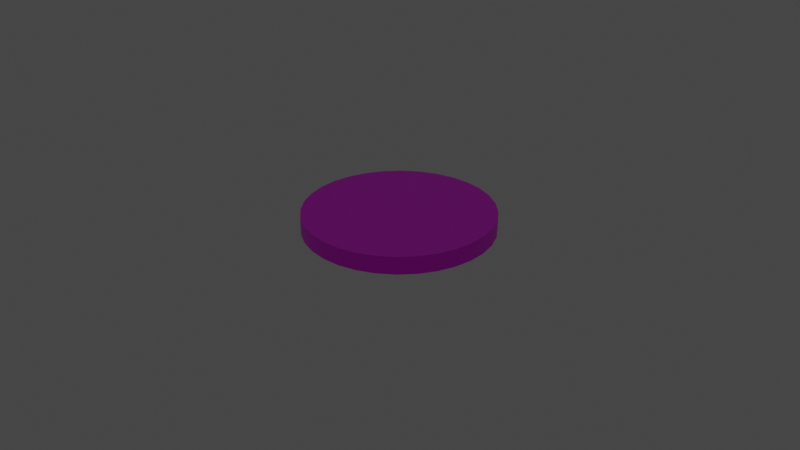 # Source: JPS_logo.blend  (saved by Blender 3.6.11; exported with 4.5.12 LTS)
import bpy
from mathutils import Matrix  # noqa: F401  (used for matrix-valued properties, if any)

bpy.ops.wm.read_factory_settings(use_empty=True)
scene = bpy.context.scene
scene.name = 'Scene'

# ---- collections
col_collection = bpy.data.collections.new('Collection'); scene.collection.children.link(col_collection)

# ---- images (referenced by path relative to the original .blend; pixels are not part of the script)
import os
ASSET_DIR = os.environ.get("B2B_ASSET_DIR", "")  # directory of the original .blend (textures are referenced by path, not embedded)
HERE = os.path.dirname(os.path.abspath(__file__))  # packed textures are extracted next to this script under _unpacked/

def load_image(name, relpath, width, height, colorspace="sRGB"):
    """Load a texture the original file referenced (path relative to the .blend, or extracted next to this script)."""
    p = next((c for c in (os.path.join(HERE, relpath), os.path.join(ASSET_DIR, relpath)) if relpath and os.path.exists(c)), "")
    if p:
        img = bpy.data.images.load(p, check_existing=True)
        img.name = name
    else:  # same state as the original file: an image datablock whose file is absent (Cycles renders it pink)
        img = bpy.data.images.new(name, width, height)
        img.source = "FILE"
        img.filepath = "//" + (relpath or name)
    img.colorspace_settings.name = colorspace
    return img
img_whatsapp_image_2026_09_29_at_5_00_40_pm_jpeg = load_image('WhatsApp Image 2026-09-29 at 5.00.40 PM.jpeg', 'WhatsApp Image 2026-09-29 at 5.00.40 PM.jpeg', 1024, 1024, 'sRGB')

# ---- materials (node trees are filled in below, after node groups)
mat_material_001 = bpy.data.materials.new('Material.001')
mat_material_001.use_transparent_shadow = False

# ---- node groups
ng_auto_smooth = bpy.data.node_groups.new('Auto Smooth', 'GeometryNodeTree')
_s = ng_auto_smooth.interface.new_socket(name='Geometry', in_out='OUTPUT', socket_type='NodeSocketGeometry')
_s = ng_auto_smooth.interface.new_socket(name='Geometry', in_out='INPUT', socket_type='NodeSocketGeometry')
_s = ng_auto_smooth.interface.new_socket(name='Angle', in_out='INPUT', socket_type='NodeSocketFloat')
_s.subtype = 'ANGLE'
_s.min_value = 0.0
_s.max_value = 3.142
ng_auto_smooth.is_modifier = True
_N = ng_auto_smooth.nodes; _L = ng_auto_smooth.links
n0 = _N.new('NodeGroupOutput'); n0.name = 'Group Output'; n0.location = (480, -100)
n1 = _N.new('NodeGroupInput'); n1.name = 'Group Input'; n1.location = (-420, -300)
n2 = _N.new('NodeGroupInput'); n2.name = 'Group Input.001'; n2.location = (-60, -100)
n3 = _N.new('GeometryNodeSetShadeSmooth'); n3.name = 'Set Shade Smooth'; n3.location = (120, -100)
n3.domain = 'EDGE'
n4 = _N.new('GeometryNodeSetShadeSmooth'); n4.name = 'Set Shade Smooth.001'; n4.location = (300, -100)
n5 = _N.new('GeometryNodeInputMeshEdgeAngle'); n5.name = 'Edge Angle'; n5.location = (-420, -220)
n6 = _N.new('GeometryNodeInputEdgeSmooth'); n6.name = 'Is Edge Smooth'; n6.location = (-60, -160)
n7 = _N.new('GeometryNodeInputShadeSmooth'); n7.name = 'Is Face Smooth'; n7.location = (-240, -340)
n8 = _N.new('FunctionNodeBooleanMath'); n8.name = 'Boolean Math'; n8.location = (-60, -220)
n9 = _N.new('FunctionNodeCompare'); n9.name = 'Compare'; n9.location = (-240, -180)
n9.operation = 'LESS_EQUAL'
_L.new(n5.outputs[0], n9.inputs[0])
_L.new(n4.outputs[0], n0.inputs[0])
_L.new(n1.outputs[1], n9.inputs[1])
_L.new(n9.outputs[0], n8.inputs[0])
_L.new(n7.outputs[0], n8.inputs[1])
_L.new(n2.outputs[0], n3.inputs[0])
_L.new(n6.outputs[0], n3.inputs[1])
_L.new(n3.outputs[0], n4.inputs[0])
_L.new(n8.outputs[0], n3.inputs[2])
n0.is_active_output = True

# ---- material node trees
mat_material_001.use_nodes = True; mat_material_001.node_tree.nodes.clear()
_N = mat_material_001.node_tree.nodes; _L = mat_material_001.node_tree.links
n0 = _N.new('ShaderNodeBsdfPrincipled'); n0.name = 'Principled BSDF'; n0.location = (10, 300)
n0.distribution = 'GGX'
n0.subsurface_method = 'RANDOM_WALK_SKIN'
n0.inputs[3].default_value = 1.45
n0.inputs[27].default_value = (0.0, 0.0, 0.0, 1.0)
n0.inputs[28].default_value = 1.0
n1 = _N.new('ShaderNodeOutputMaterial'); n1.name = 'Material Output'; n1.location = (300, 300)
n2 = _N.new('ShaderNodeTexImage'); n2.name = 'Image Texture'; n2.location = (-308, 297)
n2.image = img_whatsapp_image_2026_09_29_at_5_00_40_pm_jpeg
_L.new(n0.outputs[0], n1.inputs[0])
_L.new(n2.outputs[0], n0.inputs[0])
_L.new(n2.outputs[1], n0.inputs[4])
n1.is_active_output = True

# ---- world
world_world = bpy.data.worlds.new('World'); scene.world = world_world
world_world.use_nodes = True; world_world.node_tree.nodes.clear()
_N = world_world.node_tree.nodes; _L = world_world.node_tree.links
n0 = _N.new('ShaderNodeOutputWorld'); n0.name = 'World Output'; n0.location = (300, 300)
n1 = _N.new('ShaderNodeBackground'); n1.name = 'Background'; n1.location = (10, 300)
n1.inputs[0].default_value = (0.05088, 0.05088, 0.05088, 1.0)
_L.new(n1.outputs[0], n0.inputs[0])
n0.is_active_output = True
world_world.color = (0.05088, 0.05088, 0.05088)
world_world.use_sun_shadow = False
world_world.sun_shadow_jitter_overblur = 0.0

# ---- cameras
cam_camera = bpy.data.cameras.new('Camera')
cam_camera.clip_end = 100.0
cam_camera.ortho_scale = 7.314

# ---- lights
light_area = bpy.data.lights.new('Area', 'AREA')
light_area.transmission_factor = 0.0
light_area.energy = 7.854
light_area.shadow_maximum_resolution = 0.006
light_area.use_absolute_resolution = True
light_area.size = 8.475
light_area.size_y = 1.0

# ---- meshes
me_cylinder = bpy.data.meshes.new('Cylinder')
me_cylinder.from_pydata([(0.0, 1.0, -1.0), (0.0, 1.0, 1.0), (0.1951, 0.9808, -1.0), (0.1951, 0.9808, 1.0), (0.3827, 0.9239, -1.0), (0.3827, 0.9239, 1.0), (0.5556, 0.8315, -1.0), (0.5556, 0.8315, 1.0), (0.7071, 0.7071, -1.0), (0.7071, 0.7071, 1.0), (0.8315, 0.5556, -1.0), (0.8315, 0.5556, 1.0), (0.9239, 0.3827, -1.0), (0.9239, 0.3827, 1.0), (0.9808, 0.1951, -1.0), (0.9808, 0.1951, 1.0), (1.0, 0.0, -1.0), (1.0, 0.0, 1.0), (0.9808, -0.1951, -1.0), (0.9808, -0.1951, 1.0), (0.9239, -0.3827, -1.0), (0.9239, -0.3827, 1.0), (0.8315, -0.5556, -1.0), (0.8315, -0.5556, 1.0), (0.7071, -0.7071, -1.0), (0.7071, -0.7071, 1.0), (0.5556, -0.8315, -1.0), (0.5556, -0.8315, 1.0), (0.3827, -0.9239, -1.0), (0.3827, -0.9239, 1.0), (0.1951, -0.9808, -1.0), (0.1951, -0.9808, 1.0), (0.0, -1.0, -1.0), (0.0, -1.0, 1.0), (-0.1951, -0.9808, -1.0), (-0.1951, -0.9808, 1.0), (-0.3827, -0.9239, -1.0), (-0.3827, -0.9239, 1.0), (-0.5556, -0.8315, -1.0), (-0.5556, -0.8315, 1.0), (-0.7071, -0.7071, -1.0), (-0.7071, -0.7071, 1.0), (-0.8315, -0.5556, -1.0), (-0.8315, -0.5556, 1.0), (-0.9239, -0.3827, -1.0), (-0.9239, -0.3827, 1.0), (-0.9808, -0.1951, -1.0), (-0.9808, -0.1951, 1.0), (-1.0, 0.0, -1.0), (-1.0, 0.0, 1.0), (-0.9808, 0.1951, -1.0), (-0.9808, 0.1951, 1.0), (-0.9239, 0.3827, -1.0), (-0.9239, 0.3827, 1.0), (-0.8315, 0.5556, -1.0), (-0.8315, 0.5556, 1.0), (-0.7071, 0.7071, -1.0), (-0.7071, 0.7071, 1.0), (-0.5556, 0.8315, -1.0), (-0.5556, 0.8315, 1.0), (-0.3827, 0.9239, -1.0), (-0.3827, 0.9239, 1.0), (-0.1951, 0.9808, -1.0), (-0.1951, 0.9808, 1.0)], [], [(0, 1, 3, 2), (2, 3, 5, 4), (4, 5, 7, 6), (6, 7, 9, 8), (8, 9, 11, 10), (10, 11, 13, 12), (12, 13, 15, 14), (14, 15, 17, 16), (16, 17, 19, 18), (18, 19, 21, 20), (20, 21, 23, 22), (22, 23, 25, 24), (24, 25, 27, 26), (26, 27, 29, 28), (28, 29, 31, 30), (30, 31, 33, 32), (32, 33, 35, 34), (34, 35, 37, 36), (36, 37, 39, 38), (38, 39, 41, 40), (40, 41, 43, 42), (42, 43, 45, 44), (44, 45, 47, 46), (46, 47, 49, 48), (48, 49, 51, 50), (50, 51, 53, 52), (52, 53, 55, 54), (54, 55, 57, 56), (56, 57, 59, 58), (58, 59, 61, 60), (3, 1, 63, 61, 59, 57, 55, 53, 51, 49, 47, 45, 43, 41, 39, 37, 35, 33, 31, 29, 27, 25, 23, 21, 19, 17, 15, 13, 11, 9, 7, 5), (60, 61, 63, 62), (62, 63, 1, 0), (0, 2, 4, 6, 8, 10, 12, 14, 16, 18, 20, 22, 24, 26, 28, 30, 32, 34, 36, 38, 40, 42, 44, 46, 48, 50, 52, 54, 56, 58, 60, 62)])
me_cylinder.polygons.foreach_set('use_smooth', [True] * 34)
_uv = me_cylinder.uv_layers.new(name='UVMap')
_uv.uv.foreach_set('vector', [0.9872, 0.9065, 0.9872, 0.9876, 0.9821, 0.9876, 0.9821, 0.9065, 0.9821, 0.9065, 0.9821, 0.9876, 0.977, 0.9876, 0.977, 0.9065, 0.977, 0.9065, 0.977, 0.9876, 0.972, 0.9876, 0.972, 0.9065, 0.972, 0.9065, 0.972, 0.9876, 0.9669, 0.9876, 0.9669, 0.9065, 0.9669, 0.9065, 0.9669, 0.9876, 0.9618, 0.9876, 0.9618, 0.9065, 0.9618, 0.9065, 0.9618, 0.9876, 0.9568, 0.9876, 0.9568, 0.9065, 0.9568, 0.9065, 0.9568, 0.9876, 0.9517, 0.9876, 0.9517, 0.9065, 0.9517, 0.9065, 0.9517, 0.9876, 0.9466, 0.9876, 0.9466, 0.9065, 0.9466, 0.9065, 0.9466, 0.9876, 0.9416, 0.9876, 0.9416, 0.9065, 0.9416, 0.9065, 0.9416, 0.9876, 0.9365, 0.9876, 0.9365, 0.9065, 0.9365, 0.9065, 0.9365, 0.9876, 0.9314, 0.9876, 0.9314, 0.9065, 0.9314, 0.9065, 0.9314, 0.9876, 0.9263, 0.9876, 0.9263, 0.9065, 0.9263, 0.9065, 0.9263, 0.9876, 0.9213, 0.9876, 0.9213, 0.9065, 0.9213, 0.9065, 0.9213, 0.9876, 0.9162, 0.9876, 0.9162, 0.9065, 0.9162, 0.9065, 0.9162, 0.9876, 0.9111, 0.9876, 0.9111, 0.9065, 0.9111, 0.9065, 0.9111, 0.9876, 0.9061, 0.9876, 0.9061, 0.9065, 0.9061, 0.9065, 0.9061, 0.9876, 0.901, 0.9876, 0.901, 0.9065, 0.901, 0.9065, 0.901, 0.9876, 0.8959, 0.9876, 0.8959, 0.9065, 0.8959, 0.9065, 0.8959, 0.9876, 0.8909, 0.9876, 0.8909, 0.9065, 0.8909, 0.9065, 0.8909, 0.9876, 0.8858, 0.9876, 0.8858, 0.9065, 0.8858, 0.9065, 0.8858, 0.9876, 0.8807, 0.9876, 0.8807, 0.9065, 0.8807, 0.9065, 0.8807, 0.9876, 0.8757, 0.9876, 0.8757, 0.9065, 0.8757, 0.9065, 0.8757, 0.9876, 0.8706, 0.9876, 0.8706, 0.9065, 0.8706, 0.9065, 0.8706, 0.9876, 0.8655, 0.9876, 0.8655, 0.9065, 0.8655, 0.9065, 0.8655, 0.9876, 0.8604, 0.9876, 0.8604, 0.9065, 0.8604, 0.9065, 0.8604, 0.9876, 0.8554, 0.9876, 0.8554, 0.9065, 0.8554, 0.9065, 0.8554, 0.9876, 0.8503, 0.9876, 0.8503, 0.9065, 0.8503, 0.9065, 0.8503, 0.9876, 0.8452, 0.9876, 0.8452, 0.9065, 0.8452, 0.9065, 0.8452, 0.9876, 0.8402, 0.9876, 0.8402, 0.9065, 0.8402, 0.9065, 0.8402, 0.9876, 0.8351, 0.9876, 0.8351, 0.9065, 0.5899, 0.9823, 0.4956, 0.9916, 0.4013, 0.9823, 0.3106, 0.9548, 0.227, 0.9102, 0.1538, 0.85, 0.09366, 0.7768, 0.04899, 0.6932, 0.02148, 0.6025, 0.01219, 0.5082, 0.02148, 0.4139, 0.04899, 0.3233, 0.09366, 0.2397, 0.1538, 0.1664, 0.227, 0.1063, 0.3106, 0.06165, 0.4013, 0.03414, 0.4956, 0.02485, 0.5899, 0.03414, 0.6806, 0.06165, 0.7641, 0.1063, 0.8374, 0.1664, 0.8975, 0.2397, 0.9422, 0.3233, 0.9697, 0.4139, 0.979, 0.5082, 0.9697, 0.6025, 0.9422, 0.6932, 0.8975, 0.7768, 0.8374, 0.85, 0.7641, 0.9102, 0.6806, 0.9548, 0.8351, 0.9065, 0.8351, 0.9876, 0.83, 0.9876, 0.83, 0.9065, 0.83, 0.9065, 0.83, 0.9876, 0.825, 0.9876, 0.825, 0.9065, 0.4956, 0.9916, 0.5899, 0.9823, 0.6806, 0.9548, 0.7641, 0.9102, 0.8374, 0.85, 0.8975, 0.7768, 0.9422, 0.6932, 0.9697, 0.6025, 0.979, 0.5082, 0.9697, 0.4139, 0.9422, 0.3233, 0.8975, 0.2397, 0.8374, 0.1664, 0.7641, 0.1063, 0.6806, 0.06165, 0.5899, 0.03414, 0.4956, 0.02485, 0.4013, 0.03414, 0.3106, 0.06165, 0.227, 0.1063, 0.1538, 0.1664, 0.09366, 0.2397, 0.04899, 0.3233, 0.02148, 0.4139, 0.01219, 0.5082, 0.02148, 0.6025, 0.04899, 0.6932, 0.09366, 0.7768, 0.1538, 0.85, 0.227, 0.9102, 0.3106, 0.9548, 0.4013, 0.9823])
me_cylinder.materials.append(mat_material_001)
me_cylinder.update()

# ---- objects
ob_camera = bpy.data.objects.new('Camera', cam_camera)
ob_cylinder = bpy.data.objects.new('Cylinder', me_cylinder)
ob_area = bpy.data.objects.new('Area', light_area)

# ---- transforms, parenting, visibility, modifiers, constraints
ob_camera.location = (7.359, -6.926, 4.958)
ob_camera.rotation_euler = (1.109, 0.0, 0.8149)
ob_camera.lock_rotations_4d = False
ob_camera.empty_display_type = 'ARROWS'
ob_camera.color = (0.0, 0.0, 0.0, 0.0)
ob_camera.display_type = 'WIRE'
ob_camera.lineart.crease_threshold = 0.0
ob_cylinder.location = (0.0, 0.0, 0.0)
ob_cylinder.scale = (1.0, 1.0, 0.09382)
_m = ob_cylinder.modifiers.new('Auto Smooth', 'NODES')
_m.node_group = ng_auto_smooth
_gi = [s.identifier for s in ng_auto_smooth.interface.items_tree if s.item_type == 'SOCKET' and s.in_out == 'INPUT']
_m[_gi[1]] = 0.5236  # 'Angle'
ob_area.location = (0.0, 0.0, 2.74)

# ---- collection membership
col_collection.objects.link(ob_camera)
col_collection.objects.link(ob_cylinder)
col_collection.objects.link(ob_area)

# ---- scene / render settings (as saved in the file)
scene.camera = ob_camera
scene.frame_start = 1; scene.frame_end = 250; scene.frame_set(1)
scene.render.engine = 'BLENDER_EEVEE_NEXT'
scene.cycles.sampling_pattern = 'TABULATED_SOBOL'
scene.view_settings.view_transform = 'Filmic'
bpy.context.view_layer.update()

